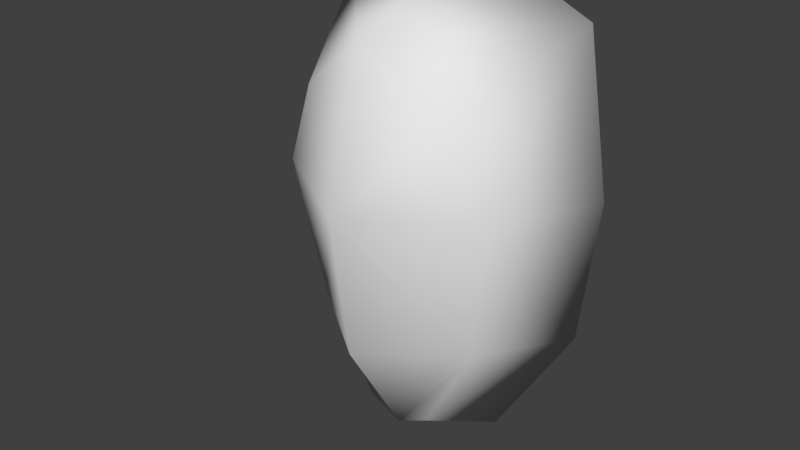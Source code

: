 # Source: Mask.blend  (saved by Blender 2.79.0; exported with 4.5.12 LTS)
import bpy
from mathutils import Matrix  # noqa: F401  (used for matrix-valued properties, if any)

bpy.ops.wm.read_factory_settings(use_empty=True)
scene = bpy.context.scene
scene.name = 'Scene'

# ---- collections
col_collection_2 = bpy.data.collections.new('Collection 2'); scene.collection.children.link(col_collection_2)

# ---- world
world_world = bpy.data.worlds.new('World'); scene.world = world_world
world_world.color = (0.05088, 0.05088, 0.05088)
world_world.use_sun_shadow = False
world_world.sun_shadow_jitter_overblur = 0.0
world_world.cycles.sampling_method = 'MANUAL'

# ---- meshes
me_cube_001 = bpy.data.meshes.new('Cube.001')
me_cube_001.from_pydata([(1.221, -0.2213, -0.9548), (1.455, -0.5174, 1.031), (1.923, 1.0, -1.031), (2.163, 1.0, 0.9548), (1.819, 1.0, 3.066), (1.089, -0.6439, 2.169), (0.8685, 0.8737, -2.768), (0.4687, -0.1754, -2.33), (-1.221, -0.2213, -0.9548), (-1.455, -0.5174, 1.031), (-1.924, 1.0, -1.031), (-2.164, 1.0, 0.9548), (-1.72, 1.0, 3.066), (-0.992, -0.6439, 2.169), (-0.8685, 0.8737, -2.768), (-0.4687, -0.1754, -2.33), (0.0, -1.118, -1.0), (0.0, -1.416, 1.0), (-3.141e-26, 1.121, 3.816), (-3.141e-26, -0.8793, 2.92), (0.0, 0.8737, -2.995), (0.0, -0.1754, -2.557), (-6.142e-09, 0.9621, 0.07928)], [], [(2, 3, 1, 0), (2, 0, 7, 6), (1, 3, 4, 5), (17, 1, 5, 19), (20, 6, 7, 21), (0, 16, 21, 7), (4, 18, 19, 5), (0, 1, 17, 16), (10, 8, 9, 11), (10, 14, 15, 8), (9, 13, 12, 11), (17, 19, 13, 9), (20, 21, 15, 14), (8, 15, 21, 16), (12, 13, 19, 18), (8, 16, 17, 9), (3, 2, 22), (4, 3, 22), (10, 11, 22), (11, 12, 22), (6, 20, 22), (18, 4, 22), (2, 6, 22), (20, 14, 22), (12, 18, 22), (14, 10, 22)])
me_cube_001.polygons.foreach_set('use_smooth', [True] * 26)
_uv = me_cube_001.uv_layers.new(name='UVMap')
_uv.uv.foreach_set('vector', [0.7771, 0.3278, 0.8161, 0.6174, 0.5917, 0.5721, 0.5889, 0.4159, 0.7771, 0.3278, 0.5889, 0.4159, 0.518, 0.2789, 0.5722, 0.1752, 0.5917, 0.5721, 0.8161, 0.6174, 0.6378, 0.7981, 0.5577, 0.6478, 0.4838, 0.5672, 0.5917, 0.5721, 0.5577, 0.6478, 0.4849, 0.69, 0.4801, 0.1608, 0.5722, 0.1752, 0.518, 0.2789, 0.4811, 0.2668, 0.5889, 0.4159, 0.4825, 0.423, 0.4811, 0.2668, 0.518, 0.2789, 0.6378, 0.7981, 0.4863, 0.8554, 0.4849, 0.69, 0.5577, 0.6478, 0.5889, 0.4159, 0.5917, 0.5721, 0.4838, 0.5672, 0.4825, 0.423, 0.1862, 0.3331, 0.3759, 0.4178, 0.376, 0.574, 0.1524, 0.6233, 0.1862, 0.3331, 0.3883, 0.1768, 0.4444, 0.2795, 0.3759, 0.4178, 0.376, 0.574, 0.4113, 0.6491, 0.3339, 0.8008, 0.1524, 0.6233, 0.4838, 0.5672, 0.4849, 0.69, 0.4113, 0.6491, 0.376, 0.574, 0.4801, 0.1608, 0.4811, 0.2668, 0.4444, 0.2795, 0.3883, 0.1768, 0.3759, 0.4178, 0.4444, 0.2795, 0.4811, 0.2668, 0.4825, 0.423, 0.3339, 0.8008, 0.4113, 0.6491, 0.4849, 0.69, 0.4863, 0.8554, 0.3759, 0.4178, 0.4825, 0.423, 0.4838, 0.5672, 0.376, 0.574, 0.8161, 0.6174, 0.7771, 0.3278, 0.8756, 0.613, 0.6378, 0.7981, 0.8161, 0.6174, 0.6937, 0.8262, 0.1862, 0.3331, 0.1524, 0.6233, 0.1365, 0.3212, 0.1524, 0.6233, 0.3339, 0.8008, 0.0928, 0.62, 0.5722, 0.1752, 0.4801, 0.1608, 0.6196, 0.1366, 0.4863, 0.8554, 0.6378, 0.7981, 0.4872, 0.9477, 0.7771, 0.3278, 0.5722, 0.1752, 0.8266, 0.3151, 0.4801, 0.1608, 0.3883, 0.1768, 0.4793, 0.07038, 0.3339, 0.8008, 0.4863, 0.8554, 0.2785, 0.8299, 0.3883, 0.1768, 0.1862, 0.3331, 0.3402, 0.1391])
me_cube_001.use_remesh_preserve_volume = False
me_cube_001.use_remesh_preserve_attributes = False
me_cube_001.use_mirror_vertex_groups = False
me_cube_001.update()
me_cube_001.normals_split_custom_set([tuple(v) for v in zip(*[iter([0.7855, 0.5389, -0.3043, 0.8426, 0.5382, 0.01541, 0.7191, -0.6948, 0.01197, 0.6971, -0.6486, -0.3057, 0.7855, 0.5389, -0.3043, 0.6971, -0.6486, -0.3057, 0.5497, -0.5887, -0.5927, 0.5083, 0.5384, -0.6722, 0.7191, -0.6948, 0.01197, 0.8426, 0.5382, 0.01541, 0.6672, 0.5721, 0.477, 0.6437, -0.6271, 0.4386, -0.004738, -0.9999, 0.01037, 0.7191, -0.6948, 0.01197, 0.6437, -0.6271, 0.4386, -0.006551, -0.8597, 0.5107, -7.089e-06, 0.5487, -0.836, 0.5083, 0.5384, -0.6722, 0.5497, -0.5887, -0.5927, -6.148e-06, -0.6933, -0.7206, 0.6971, -0.6486, -0.3057, -1.212e-08, -0.9511, -0.3089, -6.148e-06, -0.6933, -0.7206, 0.5497, -0.5887, -0.5927, 0.6672, 0.5721, 0.477, -0.01416, 0.5825, 0.8127, -0.006551, -0.8597, 0.5107, 0.6437, -0.6271, 0.4386, 0.6971, -0.6486, -0.3057, 0.7191, -0.6948, 0.01197, -0.004738, -0.9999, 0.01037, -1.212e-08, -0.9511, -0.3089, -0.7861, 0.5391, -0.3023, -0.6961, -0.6502, -0.3044, -0.7157, -0.6978, 0.03026, -0.8415, 0.5389, 0.03858, -0.7861, 0.5391, -0.3023, -0.5043, 0.5373, -0.676, -0.5409, -0.5918, -0.5977, -0.6961, -0.6502, -0.3044, -0.7157, -0.6978, 0.03026, -0.6576, -0.6078, 0.4452, -0.6792, 0.5602, 0.4741, -0.8415, 0.5389, 0.03858, -0.004738, -0.9999, 0.01037, -0.006551, -0.8597, 0.5107, -0.6576, -0.6078, 0.4452, -0.7157, -0.6978, 0.03026, -7.089e-06, 0.5487, -0.836, -6.148e-06, -0.6933, -0.7206, -0.5409, -0.5918, -0.5977, -0.5043, 0.5373, -0.676, -0.6961, -0.6502, -0.3044, -0.5409, -0.5918, -0.5977, -6.148e-06, -0.6933, -0.7206, -1.212e-08, -0.9511, -0.3089, -0.6792, 0.5602, 0.4741, -0.6576, -0.6078, 0.4452, -0.006551, -0.8597, 0.5107, -0.01416, 0.5825, 0.8127, -0.6961, -0.6502, -0.3044, -1.212e-08, -0.9511, -0.3089, -0.004738, -0.9999, 0.01037, -0.7157, -0.6978, 0.03026, 0.8426, 0.5382, 0.01541, 0.7855, 0.5389, -0.3043, -0.0003054, 0.9997, -0.02333, 0.6672, 0.5721, 0.477, 0.8426, 0.5382, 0.01541, -0.0003054, 0.9997, -0.02333, -0.7861, 0.5391, -0.3023, -0.8415, 0.5389, 0.03858, -0.0003054, 0.9997, -0.02333, -0.8415, 0.5389, 0.03858, -0.6792, 0.5602, 0.4741, -0.0003054, 0.9997, -0.02333, 0.5083, 0.5384, -0.6722, -7.089e-06, 0.5487, -0.836, -0.0003054, 0.9997, -0.02333, -0.01416, 0.5825, 0.8127, 0.6672, 0.5721, 0.477, -0.0003054, 0.9997, -0.02333, 0.7855, 0.5389, -0.3043, 0.5083, 0.5384, -0.6722, -0.0003054, 0.9997, -0.02333, -7.089e-06, 0.5487, -0.836, -0.5043, 0.5373, -0.676, -0.0003054, 0.9997, -0.02333, -0.6792, 0.5602, 0.4741, -0.01416, 0.5825, 0.8127, -0.0003054, 0.9997, -0.02333, -0.5043, 0.5373, -0.676, -0.7861, 0.5391, -0.3023, -0.0003054, 0.9997, -0.02333])] * 3)])

# ---- objects
ob_cube_001 = bpy.data.objects.new('Cube.001', me_cube_001)

# ---- transforms, parenting, visibility, modifiers, constraints
ob_cube_001.location = (-0.001179, -0.7388, 8.891)
ob_cube_001.scale = (0.1598, 0.1598, 0.1598)
ob_cube_001.lineart.crease_threshold = 0.0

# ---- collection membership
col_collection_2.objects.link(ob_cube_001)

# ---- scene / render settings (as saved in the file)
scene.frame_start = 0; scene.frame_end = 100; scene.frame_set(0)
scene.render.engine = 'BLENDER_EEVEE_NEXT'
scene.render.resolution_percentage = 50
scene.render.dither_intensity = 0.0
scene.render.use_bake_selected_to_active = True
scene.cycles.use_denoising = False
scene.cycles.samples = 128
scene.cycles.sampling_pattern = 'TABULATED_SOBOL'
scene.cycles.use_adaptive_sampling = False
scene.cycles.use_light_tree = False
scene.cycles.blur_glossy = 0.0
scene.cycles.sample_clamp_indirect = 0.0
scene.view_settings.view_transform = 'Standard'
bpy.context.view_layer.update()

# ---- added for rendering (the .blend has no active camera and no usable light): camera, sun
cam_auto = bpy.data.cameras.new('AutoCamera')
cam_auto.lens = 50.0
cam_auto.sensor_width = 36.0
cam_auto.clip_end = 1000.0
ob_auto_camera = bpy.data.objects.new('AutoCamera', cam_auto)
scene.collection.objects.link(ob_auto_camera)
ob_auto_camera.location = (1.24954, -2.26335, 9.95746)
ob_auto_camera.rotation_euler = (1.09748, -7.21219e-08, 0.694738)
scene.camera = ob_auto_camera
light_auto_sun = bpy.data.lights.new('AutoSun', 'SUN')
light_auto_sun.energy = 3.0
light_auto_sun.angle = 0.0523599
ob_auto_sun = bpy.data.objects.new('AutoSun', light_auto_sun)
scene.collection.objects.link(ob_auto_sun)
ob_auto_sun.rotation_euler = (0.872665, 0.174533, 0.523599)
bpy.context.view_layer.update()
